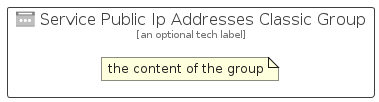

The diagram above was rendered by PlantUML. Its source (embedded in the PNG):
@startuml
' configures the library
!global $INCLUSION_MODE="local"
!global $LIB_BASE_LOCATION="../../.."

' loads the library's bootstrap
!include $LIB_BASE_LOCATION/bootstrap.puml

' loads the package bootstrap
include('azure-17/bootstrap')

' loads the Item which embeds the element ServicePublicIpAddressesClassicGroup
include('azure-17/Item/Networking/ServicePublicIpAddressesClassic')

' renders the element
ServicePublicIpAddressesClassicGroup('ServicePublicIpAddressesClassicGroup', 'Service Public Ip Addresses Classic Group', 'an optional tech label') {
    note as note
        the content of the group
    end note
}
@enduml